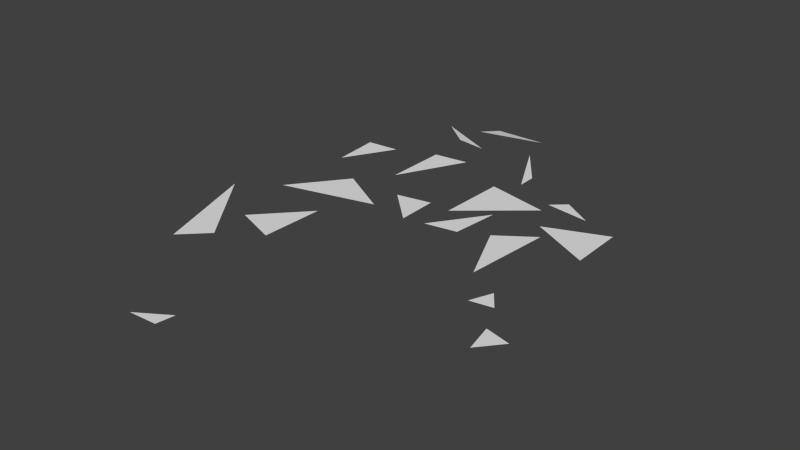 # Source: shatteredglass.blend  (saved by Blender 2.63.0; exported with 4.5.12 LTS)
import bpy
from mathutils import Matrix  # noqa: F401  (used for matrix-valued properties, if any)

bpy.ops.wm.read_factory_settings(use_empty=True)
scene = bpy.context.scene
scene.name = 'Scene'

# ---- collections
col_collection_1 = bpy.data.collections.new('Collection 1'); scene.collection.children.link(col_collection_1)

# ---- world
world_world = bpy.data.worlds.new('World'); scene.world = world_world
world_world.color = (0.05088, 0.05088, 0.05088)
world_world.use_sun_shadow = False
world_world.sun_shadow_jitter_overblur = 0.0
world_world.cycles.sampling_method = 'MANUAL'
world_world.cycles.sample_map_resolution = 256

# ---- meshes
me_plane = bpy.data.meshes.new('Plane')
me_plane.from_pydata([(-0.2503, 0.6723, 0.02586), (-0.22, 0.793, 0.0), (0.6199, 0.2196, 0.0), (0.025, 0.7977, 0.0), (0.4167, 0.2487, 0.0), (0.4821, 0.3076, 0.0), (-0.5956, 0.05386, 0.0), (-0.6148, 0.2773, 0.0), (-0.4627, 0.2904, 0.0), (0.7298, -0.5844, 0.0), (0.6259, -0.6024, 0.0), (0.6677, -0.5006, 0.0), (-0.2962, -0.4211, 0.0), (-0.3033, -0.717, 0.0), (-0.5034, -0.6437, 0.0), (-0.1196, -1.43, 0.0), (-0.2501, -1.437, 0.0), (-0.1079, -1.347, 0.0), (0.7773, 0.1665, 0.0), (0.78, -0.08701, 0.0), (0.5001, 0.05648, 0.0), (0.5545, -0.02114, 0.0), (0.5184, -0.4246, 0.0), (0.3912, -0.1369, 0.0), (-0.155, -0.223, 0.0), (-0.5914, -0.3334, 0.0), (-0.3995, -0.08408, 0.0), (-0.2854, 0.5577, 0.01078), (-0.4405, 0.6897, 0.0), (-0.1551, 0.5574, 0.0), (-0.5957, -0.9498, 0.0), (-0.7646, -0.4597, 0.0), (-0.4792, -0.8351, 0.0), (0.7883, -0.7132, 0.0), (0.9034, -0.7417, 0.0), (0.8163, -0.8459, 0.0), (0.02045, -0.05565, 0.0), (0.02415, -0.2444, 0.0), (-0.1401, -0.08662, 0.0), (0.1207, -0.2252, 0.0), (0.2911, 0.02091, 0.0), (0.2695, -0.1989, 0.0), (0.1324, 0.2507, 0.0), (0.4242, 0.1842, 0.0), (0.1248, -0.06827, 0.0), (-0.2791, 0.06439, 0.0), (-0.2807, 0.3637, 0.0), (-0.1183, 0.3831, 0.0), (0.06068, 0.6375, 0.0), (0.213, 0.4302, 0.0), (0.214, 0.3417, 0.0)], [], [(2, 5, 4), (0, 3, 1), (6, 8, 7), (9, 11, 10), (12, 14, 13), (15, 17, 16), (18, 20, 19), (21, 23, 22), (24, 26, 25), (27, 29, 28), (30, 32, 31), (33, 35, 34), (36, 38, 37), (39, 41, 40), (42, 44, 43), (45, 47, 46), (48, 50, 49)])
_uv = me_plane.uv_layers.new(name='UVMap')
_uv.uv.foreach_set('vector', [0.9001, 0.7898, 0.9656, 0.9601, 0.8866, 1.019, 0.8866, 0.7898, 0.887, 0.4519, 0.9956, 0.7028, 0.5082, 0.881, 0.5079, 0.5784, 0.6488, 0.6741, 0.8189, 0.3342, 0.923, 0.3864, 0.8191, 0.4519, 0.7549, 0.4519, 0.8866, 0.7646, 0.6488, 0.7645, 0.2012, 0.8729, 0.2725, 0.8129, 0.2723, 1.0, 0.4841, 0.5022, 0.3646, 0.8129, 0.2012, 0.5022, 0.8189, 0.4519, 0.6488, 0.3074, 0.8182, 0.0, 0.2672, 0.0, 0.4841, 0.2266, 0.2668, 0.5022, 0.9388, 0.132, 1.0, 0.0, 1.0, 0.351, 0.4841, 0.0, 0.6488, 0.07851, 0.4845, 0.5784, 0.365, 0.9641, 0.3652, 0.8129, 0.4841, 0.9066, 0.8312, 0.9722, 0.6488, 0.9718, 0.7958, 0.7646, 0.9387, 0.3339, 0.8189, 0.2152, 0.9388, 0.0, 0.2668, 0.2009, 0.0001885, 0.4369, 0.0, 0.0, 0.0, 0.835, 0.0002763, 0.4369, 0.1522, 0.5379, 0.1529, 0.8085, 0.1522, 0.4369, 0.1969, 0.525])
me_plane.use_remesh_preserve_volume = False
me_plane.use_remesh_preserve_attributes = False
me_plane.use_mirror_vertex_groups = False
me_plane.update()

# ---- objects
ob_plane = bpy.data.objects.new('Plane', me_plane)

# ---- transforms, parenting, visibility, modifiers, constraints
ob_plane.location = (0.0, 0.0, 0.0)
ob_plane.lineart.crease_threshold = 0.0

# ---- collection membership
col_collection_1.objects.link(ob_plane)

# ---- scene / render settings (as saved in the file)
scene.frame_start = 1; scene.frame_end = 250; scene.frame_set(1)
scene.render.engine = 'BLENDER_EEVEE_NEXT'
scene.render.image_settings.color_mode = 'RGB'
scene.render.image_settings.compression = 90
scene.render.resolution_percentage = 50
scene.render.dither_intensity = 0.0
scene.render.bake_margin = 2
scene.render.bake_bias = 0.0
scene.cycles.use_denoising = False
scene.cycles.samples = 10
scene.cycles.sampling_pattern = 'TABULATED_SOBOL'
scene.cycles.light_sampling_threshold = 0.0
scene.cycles.use_adaptive_sampling = False
scene.cycles.use_light_tree = False
scene.cycles.blur_glossy = 0.0
scene.cycles.volume_bounces = 1
scene.cycles.pixel_filter_type = 'GAUSSIAN'
scene.cycles.sample_clamp_indirect = 0.0
scene.view_settings.view_transform = 'Standard'
bpy.context.view_layer.update()

# ---- added for rendering (the .blend has no active camera and no usable light): camera, sun
cam_auto = bpy.data.cameras.new('AutoCamera')
cam_auto.lens = 50.0
cam_auto.sensor_width = 36.0
cam_auto.clip_end = 1000.0
ob_auto_camera = bpy.data.objects.new('AutoCamera', cam_auto)
scene.collection.objects.link(ob_auto_camera)
ob_auto_camera.location = (2.64946, -3.41559, 2.07696)
ob_auto_camera.rotation_euler = (1.09748, -7.21219e-08, 0.694738)
scene.camera = ob_auto_camera
light_auto_sun = bpy.data.lights.new('AutoSun', 'SUN')
light_auto_sun.energy = 3.0
light_auto_sun.angle = 0.0523599
ob_auto_sun = bpy.data.objects.new('AutoSun', light_auto_sun)
scene.collection.objects.link(ob_auto_sun)
ob_auto_sun.rotation_euler = (0.872665, 0.174533, 0.523599)
bpy.context.view_layer.update()
